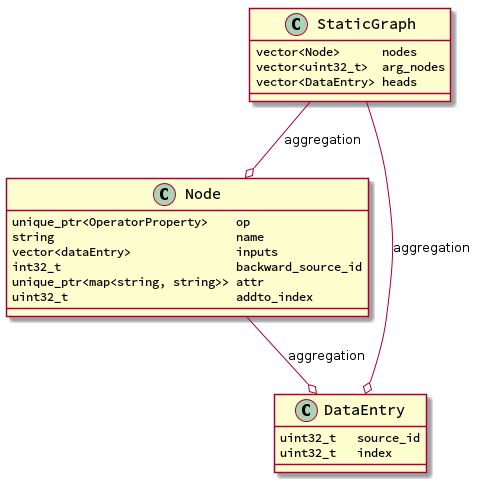

The diagram above was rendered by PlantUML. Its source (embedded in the PNG):
@startuml
skinparam classFontName Source Code Pro
skinparam classFontSize 15
skinparam classAttributeFontName Source Code Pro
skinparam classAttributeFontSize 12


Node --o DataEntry            : aggregation
StaticGraph --o DataEntry          : aggregation
StaticGraph --o Node          : aggregation

DataEntry : uint32_t   source_id
DataEntry : uint32_t   index

Node : unique_ptr<OperatorProperty>    op
Node : string                          name
Node : vector<dataEntry>               inputs
Node : int32_t                         backward_source_id
Node : unique_ptr<map<string, string>> attr
Node : uint32_t                        addto_index

StaticGraph : vector<Node>      nodes
StaticGraph : vector<uint32_t>  arg_nodes
StaticGraph : vector<DataEntry> heads

@enduml